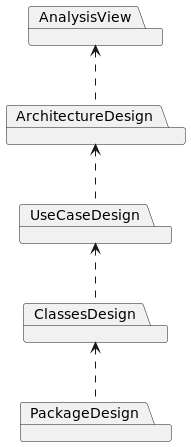

The diagram above was rendered by PlantUML. Its source (embedded in the PNG):
@startuml
'skinparam BackgroundColor transparent

package AnalysisView
package ArchitectureDesign
package UseCaseDesign
package ClassesDesign
package PackageDesign

AnalysisView <.. ArchitectureDesign
ArchitectureDesign <..UseCaseDesign
UseCaseDesign <.. ClassesDesign
ClassesDesign <.. PackageDesign
@enduml